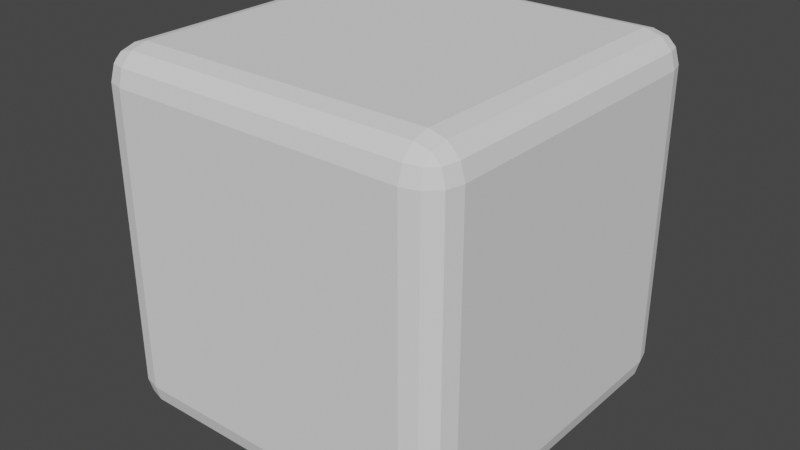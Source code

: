 # Source: Box1.blend  (saved by Blender 3.4.6; exported with 4.5.12 LTS)
import bpy
from mathutils import Matrix  # noqa: F401  (used for matrix-valued properties, if any)

bpy.ops.wm.read_factory_settings(use_empty=True)
scene = bpy.context.scene
scene.name = 'Scene'

# ---- collections
col_collection = bpy.data.collections.new('Collection'); scene.collection.children.link(col_collection)

# ---- world
world_world = bpy.data.worlds.new('World'); scene.world = world_world
world_world.use_nodes = True; world_world.node_tree.nodes.clear()
_N = world_world.node_tree.nodes; _L = world_world.node_tree.links
n0 = _N.new('ShaderNodeOutputWorld'); n0.name = 'World Output'; n0.location = (300, 300)
n1 = _N.new('ShaderNodeBackground'); n1.name = 'Background'; n1.location = (10, 300)
n1.inputs[0].default_value = (0.05088, 0.05088, 0.05088, 1.0)
_L.new(n1.outputs[0], n0.inputs[0])
n0.is_active_output = True
world_world.color = (0.05088, 0.05088, 0.05088)
world_world.use_sun_shadow = False
world_world.sun_shadow_jitter_overblur = 0.0

# ---- meshes
me_cube_001 = bpy.data.meshes.new('Cube.001')
me_cube_001.from_pydata([(-1.177, -1.177, 1.177), (-1.177, 1.177, 1.177), (-1.177, -1.177, -1.177), (-1.177, 1.177, -1.177), (1.177, -1.177, 1.177), (1.177, 1.177, 1.177), (1.177, -1.177, -1.177), (1.177, 1.177, -1.177)], [], [(0, 1, 3, 2), (2, 3, 7, 6), (6, 7, 5, 4), (4, 5, 1, 0), (2, 6, 4, 0), (7, 3, 1, 5)])
_uv = me_cube_001.uv_layers.new(name='UVMap')
_uv.uv.foreach_set('vector', [0.375, 0.0, 0.625, 0.0, 0.625, 0.25, 0.375, 0.25, 0.375, 0.25, 0.625, 0.25, 0.625, 0.5, 0.375, 0.5, 0.375, 0.5, 0.625, 0.5, 0.625, 0.75, 0.375, 0.75, 0.375, 0.75, 0.625, 0.75, 0.625, 1.0, 0.375, 1.0, 0.125, 0.5, 0.375, 0.5, 0.375, 0.75, 0.125, 0.75, 0.625, 0.5, 0.875, 0.5, 0.875, 0.75, 0.625, 0.75])
me_cube_001.update()

# ---- objects
ob_cube = bpy.data.objects.new('Cube', me_cube_001)

# ---- transforms, parenting, visibility, modifiers, constraints
ob_cube.location = (0.0, 0.0, 0.0)
ob_cube.rotation_euler = (1.571, -0.0, 0.0)
_m = ob_cube.modifiers.new('Bevel', 'BEVEL')
_m.width = 0.21
_m.width_pct = 0.21
_m.segments = 3

# ---- collection membership
col_collection.objects.link(ob_cube)

# ---- scene / render settings (as saved in the file)
scene.frame_start = 1; scene.frame_end = 250; scene.frame_set(1)
scene.render.engine = 'BLENDER_EEVEE_NEXT'
scene.cycles.sampling_pattern = 'TABULATED_SOBOL'
scene.cycles.use_light_tree = False
scene.view_settings.view_transform = 'Filmic'
bpy.context.view_layer.update()

# ---- added for rendering (the .blend has no active camera and no usable light): camera, sun
cam_auto = bpy.data.cameras.new('AutoCamera')
cam_auto.lens = 50.0
cam_auto.sensor_width = 36.0
cam_auto.clip_end = 1000.0
ob_auto_camera = bpy.data.objects.new('AutoCamera', cam_auto)
scene.collection.objects.link(ob_auto_camera)
ob_auto_camera.location = (3.77089, -4.52507, 3.01671)
ob_auto_camera.rotation_euler = (1.09748, -7.21219e-08, 0.694738)
scene.camera = ob_auto_camera
light_auto_sun = bpy.data.lights.new('AutoSun', 'SUN')
light_auto_sun.energy = 3.0
light_auto_sun.angle = 0.0523599
ob_auto_sun = bpy.data.objects.new('AutoSun', light_auto_sun)
scene.collection.objects.link(ob_auto_sun)
ob_auto_sun.rotation_euler = (0.872665, 0.174533, 0.523599)
bpy.context.view_layer.update()
